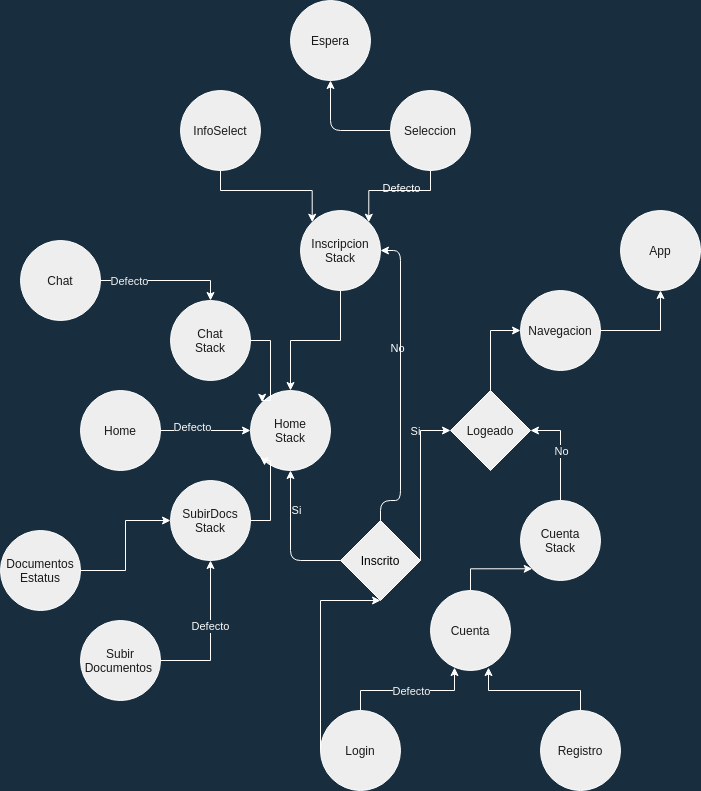

The diagram above was exported from draw.io. Its source (the exported page's mxGraphModel, read from the mxfile embedded in the PNG):
<mxGraphModel dx="840" dy="588" grid="1" gridSize="10" guides="1" tooltips="1" connect="1" arrows="1" fold="1" page="1" pageScale="1" pageWidth="850" pageHeight="1100" background="#182E3E" math="0" shadow="0">
  <root>
    <mxCell id="0" />
    <mxCell id="1" parent="0" />
    <mxCell id="11" style="edgeStyle=orthogonalEdgeStyle;rounded=0;orthogonalLoop=1;jettySize=auto;html=1;exitX=0.5;exitY=0;exitDx=0;exitDy=0;entryX=0;entryY=1;entryDx=0;entryDy=0;labelBackgroundColor=#182E3E;strokeColor=#FFFFFF;fontColor=#FFFFFF;" parent="1" source="3" target="8" edge="1">
      <mxGeometry relative="1" as="geometry">
        <Array as="points">
          <mxPoint x="580" y="618" />
        </Array>
      </mxGeometry>
    </mxCell>
    <mxCell id="3" value="Cuenta" style="ellipse;whiteSpace=wrap;html=1;aspect=fixed;fillColor=#EEEEEE;strokeColor=#FFFFFF;fontColor=#1A1A1A;" parent="1" vertex="1">
      <mxGeometry x="540" y="640" width="80" height="80" as="geometry" />
    </mxCell>
    <mxCell id="4" value="App" style="ellipse;whiteSpace=wrap;html=1;aspect=fixed;fillColor=#EEEEEE;strokeColor=#FFFFFF;fontColor=#1A1A1A;" parent="1" vertex="1">
      <mxGeometry x="730" y="260" width="80" height="80" as="geometry" />
    </mxCell>
    <mxCell id="43" style="edgeStyle=orthogonalEdgeStyle;rounded=0;orthogonalLoop=1;jettySize=auto;html=1;exitX=1;exitY=0.5;exitDx=0;exitDy=0;labelBackgroundColor=#182E3E;strokeColor=#FFFFFF;fontColor=#FFFFFF;" parent="1" source="5" edge="1">
      <mxGeometry relative="1" as="geometry">
        <mxPoint x="770" y="340" as="targetPoint" />
        <Array as="points">
          <mxPoint x="770" y="380" />
        </Array>
      </mxGeometry>
    </mxCell>
    <mxCell id="5" value="Navegacion" style="ellipse;whiteSpace=wrap;html=1;aspect=fixed;fillColor=#EEEEEE;strokeColor=#FFFFFF;fontColor=#1A1A1A;" parent="1" vertex="1">
      <mxGeometry x="630" y="340" width="80" height="80" as="geometry" />
    </mxCell>
    <mxCell id="9" style="edgeStyle=orthogonalEdgeStyle;rounded=0;orthogonalLoop=1;jettySize=auto;html=1;exitX=0.5;exitY=0;exitDx=0;exitDy=0;entryX=0.3;entryY=0.963;entryDx=0;entryDy=0;entryPerimeter=0;labelBackgroundColor=none;strokeColor=#FFFFFF;fontColor=#1A1A1A;" parent="1" source="6" target="3" edge="1">
      <mxGeometry relative="1" as="geometry" />
    </mxCell>
    <mxCell id="45" value="Defecto" style="edgeLabel;html=1;align=center;verticalAlign=middle;resizable=0;points=[];labelBackgroundColor=#182E3E;fontColor=#F5F5F5;" parent="9" vertex="1" connectable="0">
      <mxGeometry x="0.3873" y="-3" relative="1" as="geometry">
        <mxPoint x="-25" y="-3" as="offset" />
      </mxGeometry>
    </mxCell>
    <mxCell id="19" style="edgeStyle=orthogonalEdgeStyle;rounded=0;orthogonalLoop=1;jettySize=auto;html=1;exitX=0;exitY=0.5;exitDx=0;exitDy=0;labelBackgroundColor=#182E3E;strokeColor=#FFFFFF;fontColor=#FFFFFF;entryX=0.5;entryY=1;entryDx=0;entryDy=0;" parent="1" source="6" target="52" edge="1">
      <mxGeometry relative="1" as="geometry">
        <mxPoint x="450" y="680" as="targetPoint" />
        <Array as="points">
          <mxPoint x="430" y="650" />
        </Array>
      </mxGeometry>
    </mxCell>
    <mxCell id="6" value="Login" style="ellipse;whiteSpace=wrap;html=1;aspect=fixed;fillColor=#EEEEEE;strokeColor=#FFFFFF;fontColor=#1A1A1A;" parent="1" vertex="1">
      <mxGeometry x="430" y="760" width="80" height="80" as="geometry" />
    </mxCell>
    <mxCell id="10" style="edgeStyle=orthogonalEdgeStyle;rounded=0;orthogonalLoop=1;jettySize=auto;html=1;exitX=0.5;exitY=0;exitDx=0;exitDy=0;entryX=0.725;entryY=0.963;entryDx=0;entryDy=0;entryPerimeter=0;labelBackgroundColor=#182E3E;strokeColor=#FFFFFF;fontColor=#FFFFFF;" parent="1" source="7" target="3" edge="1">
      <mxGeometry relative="1" as="geometry" />
    </mxCell>
    <mxCell id="7" value="Registro" style="ellipse;whiteSpace=wrap;html=1;aspect=fixed;fillColor=#EEEEEE;strokeColor=#FFFFFF;fontColor=#1A1A1A;" parent="1" vertex="1">
      <mxGeometry x="650" y="760" width="80" height="80" as="geometry" />
    </mxCell>
    <mxCell id="12" style="edgeStyle=orthogonalEdgeStyle;rounded=0;orthogonalLoop=1;jettySize=auto;html=1;exitX=0.5;exitY=0;exitDx=0;exitDy=0;entryX=1;entryY=0.5;entryDx=0;entryDy=0;labelBackgroundColor=none;strokeColor=#FFFFFF;fontColor=#E8E8E8;" parent="1" source="8" target="39" edge="1">
      <mxGeometry relative="1" as="geometry" />
    </mxCell>
    <mxCell id="42" value="No" style="edgeLabel;html=1;align=center;verticalAlign=middle;resizable=0;points=[];labelBackgroundColor=#182E3E;fontColor=#F7F7F7;" parent="12" vertex="1" connectable="0">
      <mxGeometry x="0.18" y="3" relative="1" as="geometry">
        <mxPoint x="3" y="9" as="offset" />
      </mxGeometry>
    </mxCell>
    <mxCell id="8" value="Cuenta&lt;br&gt;Stack" style="ellipse;whiteSpace=wrap;html=1;aspect=fixed;fillColor=#EEEEEE;strokeColor=#FFFFFF;fontColor=#1A1A1A;" parent="1" vertex="1">
      <mxGeometry x="630" y="550" width="80" height="80" as="geometry" />
    </mxCell>
    <mxCell id="15" style="edgeStyle=orthogonalEdgeStyle;rounded=0;orthogonalLoop=1;jettySize=auto;html=1;exitX=1;exitY=0.5;exitDx=0;exitDy=0;entryX=0;entryY=0.5;entryDx=0;entryDy=0;labelBackgroundColor=none;strokeColor=#FFFFFF;fontColor=#1A1A1A;" parent="1" source="52" target="39" edge="1">
      <mxGeometry relative="1" as="geometry">
        <Array as="points">
          <mxPoint x="530" y="480" />
        </Array>
      </mxGeometry>
    </mxCell>
    <mxCell id="40" value="Si" style="edgeLabel;html=1;align=center;verticalAlign=middle;resizable=0;points=[];labelBackgroundColor=#182E3E;fontColor=#FFFFFF;" parent="15" vertex="1" connectable="0">
      <mxGeometry x="0.8571" y="-4" relative="1" as="geometry">
        <mxPoint x="-25" y="-4" as="offset" />
      </mxGeometry>
    </mxCell>
    <mxCell id="14" value="Home&lt;br&gt;Stack" style="ellipse;whiteSpace=wrap;html=1;aspect=fixed;fillColor=#EEEEEE;strokeColor=#FFFFFF;fontColor=#1A1A1A;" parent="1" vertex="1">
      <mxGeometry x="360" y="440" width="80" height="80" as="geometry" />
    </mxCell>
    <mxCell id="35" style="edgeStyle=orthogonalEdgeStyle;rounded=0;orthogonalLoop=1;jettySize=auto;html=1;exitX=1;exitY=0.5;exitDx=0;exitDy=0;entryX=0;entryY=0;entryDx=0;entryDy=0;labelBackgroundColor=#182E3E;strokeColor=#FFFFFF;fontColor=#FFFFFF;" parent="1" source="16" target="14" edge="1">
      <mxGeometry relative="1" as="geometry" />
    </mxCell>
    <mxCell id="16" value="Chat&lt;br&gt;Stack" style="ellipse;whiteSpace=wrap;html=1;aspect=fixed;fillColor=#EEEEEE;strokeColor=#FFFFFF;fontColor=#1A1A1A;" parent="1" vertex="1">
      <mxGeometry x="280" y="350" width="80" height="80" as="geometry" />
    </mxCell>
    <mxCell id="33" style="edgeStyle=orthogonalEdgeStyle;rounded=0;orthogonalLoop=1;jettySize=auto;html=1;exitX=1;exitY=0.5;exitDx=0;exitDy=0;entryX=0;entryY=0.5;entryDx=0;entryDy=0;labelBackgroundColor=none;strokeColor=#FFFFFF;fontColor=#1A1A1A;" parent="1" source="17" target="14" edge="1">
      <mxGeometry relative="1" as="geometry" />
    </mxCell>
    <mxCell id="48" value="Defecto" style="edgeLabel;html=1;align=center;verticalAlign=middle;resizable=0;points=[];labelBackgroundColor=#182E3E;fontColor=#FCFCFC;" parent="33" vertex="1" connectable="0">
      <mxGeometry x="-0.3143" y="4" relative="1" as="geometry">
        <mxPoint as="offset" />
      </mxGeometry>
    </mxCell>
    <mxCell id="17" value="Home" style="ellipse;whiteSpace=wrap;html=1;aspect=fixed;fillColor=#EEEEEE;strokeColor=#FFFFFF;fontColor=#1A1A1A;" parent="1" vertex="1">
      <mxGeometry x="190" y="440" width="80" height="80" as="geometry" />
    </mxCell>
    <mxCell id="34" style="edgeStyle=orthogonalEdgeStyle;rounded=0;orthogonalLoop=1;jettySize=auto;html=1;exitX=1;exitY=0.5;exitDx=0;exitDy=0;entryX=0.175;entryY=0.938;entryDx=0;entryDy=0;entryPerimeter=0;labelBackgroundColor=#182E3E;strokeColor=#FFFFFF;fontColor=#FFFFFF;" parent="1" source="18" target="14" edge="1">
      <mxGeometry relative="1" as="geometry" />
    </mxCell>
    <mxCell id="18" value="SubirDocs&lt;br&gt;Stack" style="ellipse;whiteSpace=wrap;html=1;aspect=fixed;fillColor=#EEEEEE;strokeColor=#FFFFFF;fontColor=#1A1A1A;" parent="1" vertex="1">
      <mxGeometry x="280" y="530" width="80" height="80" as="geometry" />
    </mxCell>
    <mxCell id="24" style="edgeStyle=orthogonalEdgeStyle;rounded=0;orthogonalLoop=1;jettySize=auto;html=1;exitX=1;exitY=0.5;exitDx=0;exitDy=0;entryX=0.5;entryY=0;entryDx=0;entryDy=0;labelBackgroundColor=none;strokeColor=#FFFFFF;fontColor=#1A1A1A;" parent="1" source="23" target="16" edge="1">
      <mxGeometry relative="1" as="geometry" />
    </mxCell>
    <mxCell id="47" value="&lt;font color=&quot;#f2f2f2&quot;&gt;Defecto&lt;/font&gt;" style="edgeLabel;html=1;align=center;verticalAlign=middle;resizable=0;points=[];labelBackgroundColor=#182E3E;fontColor=#1A1A1A;" parent="24" vertex="1" connectable="0">
      <mxGeometry x="-0.5692" relative="1" as="geometry">
        <mxPoint as="offset" />
      </mxGeometry>
    </mxCell>
    <mxCell id="23" value="Chat" style="ellipse;whiteSpace=wrap;html=1;aspect=fixed;fillColor=#EEEEEE;strokeColor=#FFFFFF;fontColor=#1A1A1A;" parent="1" vertex="1">
      <mxGeometry x="130" y="290" width="80" height="80" as="geometry" />
    </mxCell>
    <mxCell id="36" style="edgeStyle=orthogonalEdgeStyle;rounded=0;orthogonalLoop=1;jettySize=auto;html=1;entryX=0;entryY=0.5;entryDx=0;entryDy=0;labelBackgroundColor=#182E3E;strokeColor=#FFFFFF;fontColor=#FFFFFF;" parent="1" source="25" target="18" edge="1">
      <mxGeometry relative="1" as="geometry" />
    </mxCell>
    <mxCell id="25" value="Documentos Estatus" style="ellipse;whiteSpace=wrap;html=1;aspect=fixed;fillColor=#EEEEEE;strokeColor=#FFFFFF;fontColor=#1A1A1A;" parent="1" vertex="1">
      <mxGeometry x="110" y="580" width="80" height="80" as="geometry" />
    </mxCell>
    <mxCell id="32" style="edgeStyle=orthogonalEdgeStyle;rounded=0;orthogonalLoop=1;jettySize=auto;html=1;labelBackgroundColor=#182E3E;strokeColor=#FFFFFF;fontColor=#FFFFFF;" parent="1" source="26" target="14" edge="1">
      <mxGeometry relative="1" as="geometry" />
    </mxCell>
    <mxCell id="26" value="Inscripcion Stack" style="ellipse;whiteSpace=wrap;html=1;aspect=fixed;fillColor=#EEEEEE;strokeColor=#FFFFFF;fontColor=#1A1A1A;" parent="1" vertex="1">
      <mxGeometry x="410" y="260" width="80" height="80" as="geometry" />
    </mxCell>
    <mxCell id="30" style="edgeStyle=orthogonalEdgeStyle;rounded=0;orthogonalLoop=1;jettySize=auto;html=1;exitX=0.5;exitY=1;exitDx=0;exitDy=0;entryX=0;entryY=0;entryDx=0;entryDy=0;labelBackgroundColor=#182E3E;strokeColor=#FFFFFF;fontColor=#FFFFFF;" parent="1" source="28" target="26" edge="1">
      <mxGeometry relative="1" as="geometry" />
    </mxCell>
    <mxCell id="28" value="InfoSelect" style="ellipse;whiteSpace=wrap;html=1;aspect=fixed;fillColor=#EEEEEE;strokeColor=#FFFFFF;fontColor=#1A1A1A;" parent="1" vertex="1">
      <mxGeometry x="290" y="140" width="80" height="80" as="geometry" />
    </mxCell>
    <mxCell id="31" style="edgeStyle=orthogonalEdgeStyle;rounded=0;orthogonalLoop=1;jettySize=auto;html=1;exitX=0.5;exitY=1;exitDx=0;exitDy=0;entryX=1;entryY=0;entryDx=0;entryDy=0;labelBackgroundColor=#182E3E;strokeColor=#FFFFFF;fontColor=#FFFFFF;" parent="1" source="29" target="26" edge="1">
      <mxGeometry relative="1" as="geometry" />
    </mxCell>
    <mxCell id="46" value="Defecto" style="edgeLabel;html=1;align=center;verticalAlign=middle;resizable=0;points=[];labelBackgroundColor=none;fontColor=#FFFFFF;" parent="31" vertex="1" connectable="0">
      <mxGeometry x="-0.2946" y="-3" relative="1" as="geometry">
        <mxPoint x="-10" as="offset" />
      </mxGeometry>
    </mxCell>
    <mxCell id="50" style="edgeStyle=orthogonalEdgeStyle;curved=0;rounded=1;sketch=0;orthogonalLoop=1;jettySize=auto;html=1;exitX=0;exitY=0.5;exitDx=0;exitDy=0;entryX=0.5;entryY=1;entryDx=0;entryDy=0;labelBackgroundColor=none;strokeColor=#FFFFFF;fontColor=#FFFFFF;" parent="1" source="29" target="49" edge="1">
      <mxGeometry relative="1" as="geometry" />
    </mxCell>
    <mxCell id="29" value="Seleccion" style="ellipse;whiteSpace=wrap;html=1;aspect=fixed;fillColor=#EEEEEE;strokeColor=#FFFFFF;fontColor=#1A1A1A;" parent="1" vertex="1">
      <mxGeometry x="500" y="140" width="80" height="80" as="geometry" />
    </mxCell>
    <mxCell id="38" style="edgeStyle=orthogonalEdgeStyle;rounded=0;orthogonalLoop=1;jettySize=auto;html=1;exitX=1;exitY=0.5;exitDx=0;exitDy=0;entryX=0.5;entryY=1;entryDx=0;entryDy=0;labelBackgroundColor=none;strokeColor=#FFFFFF;fontColor=#1A1A1A;" parent="1" source="37" target="18" edge="1">
      <mxGeometry relative="1" as="geometry" />
    </mxCell>
    <mxCell id="44" value="Defecto" style="edgeLabel;html=1;align=center;verticalAlign=middle;resizable=0;points=[];labelBackgroundColor=#182E3E;fontColor=#FCFCFC;" parent="38" vertex="1" connectable="0">
      <mxGeometry x="0.1333" y="1" relative="1" as="geometry">
        <mxPoint as="offset" />
      </mxGeometry>
    </mxCell>
    <mxCell id="37" value="Subir Documentos&amp;nbsp;" style="ellipse;whiteSpace=wrap;html=1;aspect=fixed;fillColor=#EEEEEE;strokeColor=#FFFFFF;fontColor=#1A1A1A;" parent="1" vertex="1">
      <mxGeometry x="190" y="670" width="80" height="80" as="geometry" />
    </mxCell>
    <mxCell id="41" style="edgeStyle=orthogonalEdgeStyle;rounded=0;orthogonalLoop=1;jettySize=auto;html=1;exitX=0.5;exitY=0;exitDx=0;exitDy=0;entryX=0;entryY=0.5;entryDx=0;entryDy=0;labelBackgroundColor=#182E3E;strokeColor=#FFFFFF;fontColor=#FFFFFF;" parent="1" source="39" target="5" edge="1">
      <mxGeometry relative="1" as="geometry" />
    </mxCell>
    <mxCell id="39" value="Logeado" style="rhombus;whiteSpace=wrap;html=1;fillColor=#EEEEEE;strokeColor=#FFFFFF;fontColor=#1A1A1A;" parent="1" vertex="1">
      <mxGeometry x="560" y="440" width="80" height="80" as="geometry" />
    </mxCell>
    <mxCell id="49" value="Espera" style="ellipse;whiteSpace=wrap;html=1;aspect=fixed;fillColor=#EEEEEE;strokeColor=#FFFFFF;fontColor=#1A1A1A;" parent="1" vertex="1">
      <mxGeometry x="400" y="50" width="80" height="80" as="geometry" />
    </mxCell>
    <mxCell id="53" style="edgeStyle=orthogonalEdgeStyle;curved=0;rounded=1;sketch=0;orthogonalLoop=1;jettySize=auto;html=1;exitX=0;exitY=0.5;exitDx=0;exitDy=0;entryX=0.5;entryY=1;entryDx=0;entryDy=0;labelBackgroundColor=none;strokeColor=#FFFFFF;fontColor=#FFFFFF;" parent="1" source="52" target="14" edge="1">
      <mxGeometry relative="1" as="geometry" />
    </mxCell>
    <mxCell id="54" value="Si" style="edgeLabel;html=1;align=center;verticalAlign=middle;resizable=0;points=[];fontColor=#FFFFFF;labelBackgroundColor=none;" parent="53" vertex="1" connectable="0">
      <mxGeometry x="0.5288" y="-5" relative="1" as="geometry">
        <mxPoint y="6.7" as="offset" />
      </mxGeometry>
    </mxCell>
    <mxCell id="56" style="edgeStyle=orthogonalEdgeStyle;curved=0;rounded=1;sketch=0;orthogonalLoop=1;jettySize=auto;html=1;exitX=0.5;exitY=0;exitDx=0;exitDy=0;entryX=1;entryY=0.5;entryDx=0;entryDy=0;labelBackgroundColor=none;strokeColor=#FFFFFF;fontColor=#FFFFFF;" parent="1" source="52" target="26" edge="1">
      <mxGeometry relative="1" as="geometry">
        <Array as="points">
          <mxPoint x="490" y="550" />
          <mxPoint x="510" y="550" />
          <mxPoint x="510" y="300" />
        </Array>
      </mxGeometry>
    </mxCell>
    <mxCell id="57" value="No" style="edgeLabel;html=1;align=center;verticalAlign=middle;resizable=0;points=[];fontColor=#FFFFFF;labelBackgroundColor=none;" parent="56" vertex="1" connectable="0">
      <mxGeometry x="0.2425" y="4" relative="1" as="geometry">
        <mxPoint as="offset" />
      </mxGeometry>
    </mxCell>
    <mxCell id="52" value="&lt;font color=&quot;#000000&quot;&gt;Inscrito&lt;/font&gt;" style="rhombus;whiteSpace=wrap;html=1;rounded=0;labelBackgroundColor=none;sketch=0;strokeColor=#FFFFFF;fillColor=#EEEEEE;fontColor=#FFFFFF;" parent="1" vertex="1">
      <mxGeometry x="450" y="570" width="80" height="80" as="geometry" />
    </mxCell>
  </root>
</mxGraphModel>